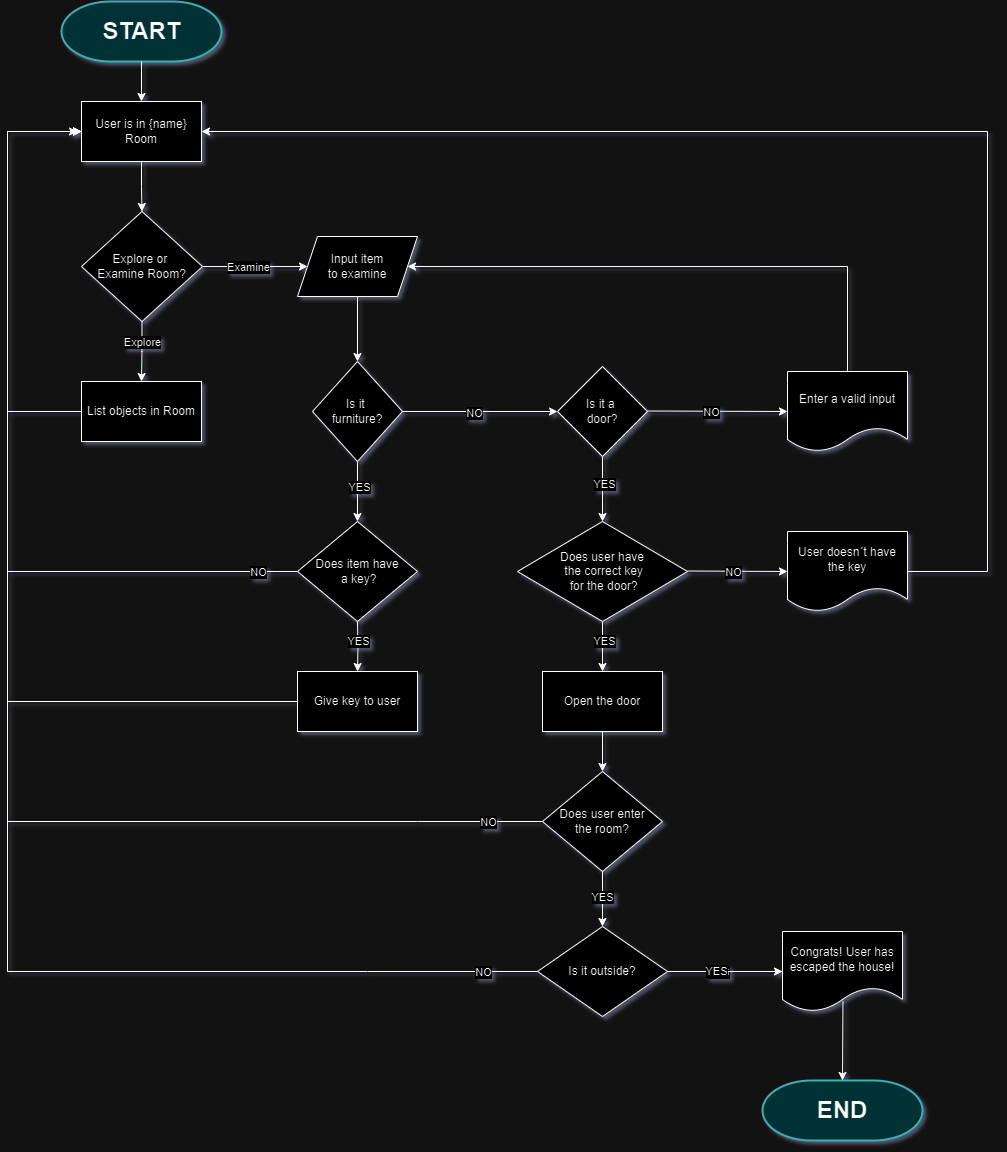

The diagram above was exported from draw.io. Its source (the exported page's mxGraphModel, read from the mxfile embedded in the PNG):
<mxGraphModel dx="940" dy="544" grid="1" gridSize="10" guides="1" tooltips="1" connect="1" arrows="1" fold="1" page="1" pageScale="1" pageWidth="827" pageHeight="1169" math="0" shadow="0">
  <root>
    <mxCell id="0" />
    <mxCell id="1" parent="0" />
    <mxCell id="i_swaSCfiUoUf-yQ9rrg-3" value="" style="strokeWidth=2;html=1;shape=mxgraph.flowchart.terminator;whiteSpace=wrap;fillColor=#b0e3e6;strokeColor=#0e8088;" parent="1" vertex="1">
      <mxGeometry x="334" y="30" width="160" height="60" as="geometry" />
    </mxCell>
    <mxCell id="i_swaSCfiUoUf-yQ9rrg-4" value="START" style="text;strokeColor=none;fillColor=none;html=1;fontSize=24;fontStyle=1;verticalAlign=middle;align=center;" parent="1" vertex="1">
      <mxGeometry x="364" y="40" width="100" height="40" as="geometry" />
    </mxCell>
    <mxCell id="Mgg2kYgnM4BX7Y1j88SA-1" style="edgeStyle=orthogonalEdgeStyle;rounded=0;orthogonalLoop=1;jettySize=auto;html=1;entryX=0.5;entryY=0;entryDx=0;entryDy=0;" parent="1" source="i_swaSCfiUoUf-yQ9rrg-3" target="Mgg2kYgnM4BX7Y1j88SA-2" edge="1">
      <mxGeometry relative="1" as="geometry">
        <mxPoint x="414" y="170" as="targetPoint" />
      </mxGeometry>
    </mxCell>
    <mxCell id="Mgg2kYgnM4BX7Y1j88SA-5" style="edgeStyle=orthogonalEdgeStyle;rounded=0;orthogonalLoop=1;jettySize=auto;html=1;entryX=0.5;entryY=0;entryDx=0;entryDy=0;" parent="1" source="Mgg2kYgnM4BX7Y1j88SA-2" target="Mgg2kYgnM4BX7Y1j88SA-4" edge="1">
      <mxGeometry relative="1" as="geometry" />
    </mxCell>
    <mxCell id="Mgg2kYgnM4BX7Y1j88SA-2" value="User is in {name} Room" style="rounded=0;whiteSpace=wrap;html=1;" parent="1" vertex="1">
      <mxGeometry x="354" y="130" width="120" height="60" as="geometry" />
    </mxCell>
    <mxCell id="Mgg2kYgnM4BX7Y1j88SA-6" style="edgeStyle=orthogonalEdgeStyle;rounded=0;orthogonalLoop=1;jettySize=auto;html=1;entryX=0.5;entryY=0;entryDx=0;entryDy=0;" parent="1" source="Mgg2kYgnM4BX7Y1j88SA-4" target="Mgg2kYgnM4BX7Y1j88SA-7" edge="1">
      <mxGeometry relative="1" as="geometry">
        <mxPoint x="414" y="410" as="targetPoint" />
      </mxGeometry>
    </mxCell>
    <mxCell id="Mgg2kYgnM4BX7Y1j88SA-8" value="Explore" style="edgeLabel;html=1;align=center;verticalAlign=middle;resizable=0;points=[];" parent="Mgg2kYgnM4BX7Y1j88SA-6" connectable="0" vertex="1">
      <mxGeometry x="-0.5833" y="-2" relative="1" as="geometry">
        <mxPoint x="2" y="7" as="offset" />
      </mxGeometry>
    </mxCell>
    <mxCell id="Mgg2kYgnM4BX7Y1j88SA-11" style="edgeStyle=orthogonalEdgeStyle;rounded=0;orthogonalLoop=1;jettySize=auto;html=1;exitX=1;exitY=0.5;exitDx=0;exitDy=0;entryX=0;entryY=0.5;entryDx=0;entryDy=0;" parent="1" source="Mgg2kYgnM4BX7Y1j88SA-4" target="Mgg2kYgnM4BX7Y1j88SA-13" edge="1">
      <mxGeometry relative="1" as="geometry">
        <mxPoint x="590" y="295" as="targetPoint" />
      </mxGeometry>
    </mxCell>
    <mxCell id="Mgg2kYgnM4BX7Y1j88SA-12" value="Examine" style="edgeLabel;html=1;align=center;verticalAlign=middle;resizable=0;points=[];" parent="Mgg2kYgnM4BX7Y1j88SA-11" connectable="0" vertex="1">
      <mxGeometry x="-0.0435" y="1" relative="1" as="geometry">
        <mxPoint x="-5" y="1" as="offset" />
      </mxGeometry>
    </mxCell>
    <mxCell id="Mgg2kYgnM4BX7Y1j88SA-4" value="Explore or&amp;nbsp;&lt;div&gt;Examine Room&lt;span style=&quot;background-color: initial;&quot;&gt;?&lt;/span&gt;&lt;/div&gt;" style="rhombus;whiteSpace=wrap;html=1;" parent="1" vertex="1">
      <mxGeometry x="354" y="240" width="121" height="110" as="geometry" />
    </mxCell>
    <mxCell id="Mgg2kYgnM4BX7Y1j88SA-9" style="edgeStyle=orthogonalEdgeStyle;rounded=0;orthogonalLoop=1;jettySize=auto;html=1;" parent="1" source="Mgg2kYgnM4BX7Y1j88SA-7" edge="1">
      <mxGeometry relative="1" as="geometry">
        <mxPoint x="350" y="160" as="targetPoint" />
        <Array as="points">
          <mxPoint x="280" y="440" />
          <mxPoint x="280" y="160" />
        </Array>
      </mxGeometry>
    </mxCell>
    <mxCell id="Mgg2kYgnM4BX7Y1j88SA-7" value="List objects in Room" style="rounded=0;whiteSpace=wrap;html=1;" parent="1" vertex="1">
      <mxGeometry x="354" y="410" width="120" height="60" as="geometry" />
    </mxCell>
    <mxCell id="Mgg2kYgnM4BX7Y1j88SA-15" style="edgeStyle=orthogonalEdgeStyle;rounded=0;orthogonalLoop=1;jettySize=auto;html=1;" parent="1" source="Mgg2kYgnM4BX7Y1j88SA-13" target="Mgg2kYgnM4BX7Y1j88SA-14" edge="1">
      <mxGeometry relative="1" as="geometry" />
    </mxCell>
    <mxCell id="Mgg2kYgnM4BX7Y1j88SA-13" value="Input item&lt;div&gt;to examine&lt;/div&gt;" style="shape=parallelogram;perimeter=parallelogramPerimeter;whiteSpace=wrap;html=1;fixedSize=1;" parent="1" vertex="1">
      <mxGeometry x="570" y="265" width="120" height="60" as="geometry" />
    </mxCell>
    <mxCell id="Mgg2kYgnM4BX7Y1j88SA-17" style="edgeStyle=orthogonalEdgeStyle;rounded=0;orthogonalLoop=1;jettySize=auto;html=1;" parent="1" source="Mgg2kYgnM4BX7Y1j88SA-14" target="Mgg2kYgnM4BX7Y1j88SA-16" edge="1">
      <mxGeometry relative="1" as="geometry" />
    </mxCell>
    <mxCell id="Mgg2kYgnM4BX7Y1j88SA-18" value="YES" style="edgeLabel;html=1;align=center;verticalAlign=middle;resizable=0;points=[];" parent="Mgg2kYgnM4BX7Y1j88SA-17" connectable="0" vertex="1">
      <mxGeometry x="-0.1667" y="1" relative="1" as="geometry">
        <mxPoint as="offset" />
      </mxGeometry>
    </mxCell>
    <mxCell id="Mgg2kYgnM4BX7Y1j88SA-23" style="edgeStyle=orthogonalEdgeStyle;rounded=0;orthogonalLoop=1;jettySize=auto;html=1;entryX=0;entryY=0.5;entryDx=0;entryDy=0;" parent="1" source="Mgg2kYgnM4BX7Y1j88SA-14" target="Mgg2kYgnM4BX7Y1j88SA-22" edge="1">
      <mxGeometry relative="1" as="geometry" />
    </mxCell>
    <mxCell id="Mgg2kYgnM4BX7Y1j88SA-24" value="NO" style="edgeLabel;html=1;align=center;verticalAlign=middle;resizable=0;points=[];" parent="Mgg2kYgnM4BX7Y1j88SA-23" connectable="0" vertex="1">
      <mxGeometry x="-0.0842" y="-1" relative="1" as="geometry">
        <mxPoint as="offset" />
      </mxGeometry>
    </mxCell>
    <mxCell id="Mgg2kYgnM4BX7Y1j88SA-14" value="Is it&amp;nbsp;&lt;div&gt;furniture?&lt;/div&gt;" style="rhombus;whiteSpace=wrap;html=1;" parent="1" vertex="1">
      <mxGeometry x="585" y="390" width="90" height="100" as="geometry" />
    </mxCell>
    <mxCell id="Mgg2kYgnM4BX7Y1j88SA-20" style="edgeStyle=orthogonalEdgeStyle;rounded=0;orthogonalLoop=1;jettySize=auto;html=1;entryX=0.5;entryY=0;entryDx=0;entryDy=0;" parent="1" target="Mgg2kYgnM4BX7Y1j88SA-19" edge="1">
      <mxGeometry relative="1" as="geometry">
        <mxPoint x="630" y="650" as="sourcePoint" />
      </mxGeometry>
    </mxCell>
    <mxCell id="Mgg2kYgnM4BX7Y1j88SA-21" value="YES" style="edgeLabel;html=1;align=center;verticalAlign=middle;resizable=0;points=[];" parent="Mgg2kYgnM4BX7Y1j88SA-20" connectable="0" vertex="1">
      <mxGeometry x="-0.3" y="2" relative="1" as="geometry">
        <mxPoint x="-2" y="2" as="offset" />
      </mxGeometry>
    </mxCell>
    <mxCell id="Mgg2kYgnM4BX7Y1j88SA-16" value="Does item have&lt;div&gt;&amp;nbsp;a key?&lt;/div&gt;" style="rhombus;whiteSpace=wrap;html=1;" parent="1" vertex="1">
      <mxGeometry x="570" y="550" width="120" height="100" as="geometry" />
    </mxCell>
    <mxCell id="Mgg2kYgnM4BX7Y1j88SA-61" style="edgeStyle=orthogonalEdgeStyle;rounded=0;orthogonalLoop=1;jettySize=auto;html=1;entryX=0;entryY=0.5;entryDx=0;entryDy=0;" parent="1" source="Mgg2kYgnM4BX7Y1j88SA-19" target="Mgg2kYgnM4BX7Y1j88SA-2" edge="1">
      <mxGeometry relative="1" as="geometry">
        <mxPoint x="350" y="300" as="targetPoint" />
        <Array as="points">
          <mxPoint x="280" y="730" />
          <mxPoint x="280" y="160" />
        </Array>
      </mxGeometry>
    </mxCell>
    <mxCell id="Mgg2kYgnM4BX7Y1j88SA-19" value="Give key to user" style="rounded=0;whiteSpace=wrap;html=1;" parent="1" vertex="1">
      <mxGeometry x="570" y="700" width="120" height="60" as="geometry" />
    </mxCell>
    <mxCell id="Mgg2kYgnM4BX7Y1j88SA-22" value="Is it a&amp;nbsp;&lt;div&gt;door?&lt;/div&gt;" style="rhombus;whiteSpace=wrap;html=1;" parent="1" vertex="1">
      <mxGeometry x="830" y="395" width="90" height="90" as="geometry" />
    </mxCell>
    <mxCell id="Mgg2kYgnM4BX7Y1j88SA-25" value="Does user have&lt;div&gt;&amp;nbsp;the correct key&lt;/div&gt;&lt;div&gt;&amp;nbsp;for the door?&lt;/div&gt;" style="rhombus;whiteSpace=wrap;html=1;" parent="1" vertex="1">
      <mxGeometry x="790" y="550" width="170" height="100" as="geometry" />
    </mxCell>
    <mxCell id="Mgg2kYgnM4BX7Y1j88SA-26" style="edgeStyle=orthogonalEdgeStyle;rounded=0;orthogonalLoop=1;jettySize=auto;html=1;exitX=0.5;exitY=1;exitDx=0;exitDy=0;" parent="1" source="Mgg2kYgnM4BX7Y1j88SA-22" target="Mgg2kYgnM4BX7Y1j88SA-25" edge="1">
      <mxGeometry relative="1" as="geometry">
        <mxPoint x="700" y="500" as="sourcePoint" />
        <mxPoint x="700" y="560" as="targetPoint" />
      </mxGeometry>
    </mxCell>
    <mxCell id="Mgg2kYgnM4BX7Y1j88SA-27" value="YES" style="edgeLabel;html=1;align=center;verticalAlign=middle;resizable=0;points=[];" parent="Mgg2kYgnM4BX7Y1j88SA-26" connectable="0" vertex="1">
      <mxGeometry x="-0.1667" y="1" relative="1" as="geometry">
        <mxPoint as="offset" />
      </mxGeometry>
    </mxCell>
    <mxCell id="Mgg2kYgnM4BX7Y1j88SA-35" value="Open the door" style="rounded=0;whiteSpace=wrap;html=1;" parent="1" vertex="1">
      <mxGeometry x="815" y="700" width="120" height="60" as="geometry" />
    </mxCell>
    <mxCell id="Mgg2kYgnM4BX7Y1j88SA-38" value="" style="endArrow=classic;html=1;rounded=0;exitX=0.5;exitY=1;exitDx=0;exitDy=0;entryX=0.5;entryY=0;entryDx=0;entryDy=0;" parent="1" source="Mgg2kYgnM4BX7Y1j88SA-25" target="Mgg2kYgnM4BX7Y1j88SA-35" edge="1">
      <mxGeometry width="50" height="50" relative="1" as="geometry">
        <mxPoint x="750" y="650" as="sourcePoint" />
        <mxPoint x="800" y="600" as="targetPoint" />
      </mxGeometry>
    </mxCell>
    <mxCell id="Mgg2kYgnM4BX7Y1j88SA-39" value="YES" style="edgeLabel;html=1;align=center;verticalAlign=middle;resizable=0;points=[];" parent="Mgg2kYgnM4BX7Y1j88SA-38" connectable="0" vertex="1">
      <mxGeometry x="-0.24" y="1" relative="1" as="geometry">
        <mxPoint as="offset" />
      </mxGeometry>
    </mxCell>
    <mxCell id="Mgg2kYgnM4BX7Y1j88SA-42" value="" style="endArrow=classic;html=1;rounded=0;exitX=0;exitY=0.5;exitDx=0;exitDy=0;entryX=0;entryY=0.5;entryDx=0;entryDy=0;" parent="1" source="Mgg2kYgnM4BX7Y1j88SA-16" target="Mgg2kYgnM4BX7Y1j88SA-2" edge="1">
      <mxGeometry width="50" height="50" relative="1" as="geometry">
        <mxPoint x="560" y="600" as="sourcePoint" />
        <mxPoint x="490" y="600" as="targetPoint" />
        <Array as="points">
          <mxPoint x="280" y="600" />
          <mxPoint x="280" y="160" />
        </Array>
      </mxGeometry>
    </mxCell>
    <mxCell id="Mgg2kYgnM4BX7Y1j88SA-44" value="NO" style="edgeLabel;html=1;align=center;verticalAlign=middle;resizable=0;points=[];" parent="Mgg2kYgnM4BX7Y1j88SA-42" connectable="0" vertex="1">
      <mxGeometry x="-0.2125" y="1" relative="1" as="geometry">
        <mxPoint x="251" y="27" as="offset" />
      </mxGeometry>
    </mxCell>
    <mxCell id="Mgg2kYgnM4BX7Y1j88SA-46" style="edgeStyle=orthogonalEdgeStyle;rounded=0;orthogonalLoop=1;jettySize=auto;html=1;entryX=0;entryY=0.5;entryDx=0;entryDy=0;" parent="1" target="Mgg2kYgnM4BX7Y1j88SA-64" edge="1">
      <mxGeometry relative="1" as="geometry">
        <mxPoint x="960" y="599.5" as="sourcePoint" />
        <mxPoint x="1055" y="600" as="targetPoint" />
      </mxGeometry>
    </mxCell>
    <mxCell id="Mgg2kYgnM4BX7Y1j88SA-47" value="NO" style="edgeLabel;html=1;align=center;verticalAlign=middle;resizable=0;points=[];" parent="Mgg2kYgnM4BX7Y1j88SA-46" connectable="0" vertex="1">
      <mxGeometry x="-0.0842" y="-1" relative="1" as="geometry">
        <mxPoint as="offset" />
      </mxGeometry>
    </mxCell>
    <mxCell id="Mgg2kYgnM4BX7Y1j88SA-49" style="edgeStyle=orthogonalEdgeStyle;rounded=0;orthogonalLoop=1;jettySize=auto;html=1;entryX=0;entryY=0.5;entryDx=0;entryDy=0;" parent="1" target="Mgg2kYgnM4BX7Y1j88SA-62" edge="1">
      <mxGeometry relative="1" as="geometry">
        <mxPoint x="920" y="439.5" as="sourcePoint" />
        <mxPoint x="1070" y="440" as="targetPoint" />
      </mxGeometry>
    </mxCell>
    <mxCell id="Mgg2kYgnM4BX7Y1j88SA-50" value="NO" style="edgeLabel;html=1;align=center;verticalAlign=middle;resizable=0;points=[];" parent="Mgg2kYgnM4BX7Y1j88SA-49" connectable="0" vertex="1">
      <mxGeometry x="-0.0842" y="-1" relative="1" as="geometry">
        <mxPoint as="offset" />
      </mxGeometry>
    </mxCell>
    <mxCell id="Mgg2kYgnM4BX7Y1j88SA-56" value="" style="endArrow=classic;html=1;rounded=0;exitX=0;exitY=0.5;exitDx=0;exitDy=0;entryX=0;entryY=0.5;entryDx=0;entryDy=0;" parent="1" target="Mgg2kYgnM4BX7Y1j88SA-2" edge="1" source="Mgg2kYgnM4BX7Y1j88SA-67">
      <mxGeometry width="50" height="50" relative="1" as="geometry">
        <mxPoint x="1114.5" y="780" as="sourcePoint" />
        <mxPoint x="540" y="820" as="targetPoint" />
        <Array as="points">
          <mxPoint x="690" y="850" />
          <mxPoint x="280" y="850" />
          <mxPoint x="280" y="160" />
        </Array>
      </mxGeometry>
    </mxCell>
    <mxCell id="Mgg2kYgnM4BX7Y1j88SA-71" value="NO" style="edgeLabel;html=1;align=center;verticalAlign=middle;resizable=0;points=[];" parent="Mgg2kYgnM4BX7Y1j88SA-56" connectable="0" vertex="1">
      <mxGeometry x="-0.9702" relative="1" as="geometry">
        <mxPoint x="-36" as="offset" />
      </mxGeometry>
    </mxCell>
    <mxCell id="Mgg2kYgnM4BX7Y1j88SA-60" value="" style="endArrow=classic;html=1;rounded=0;exitX=0.5;exitY=1;exitDx=0;exitDy=0;entryX=0.5;entryY=0;entryDx=0;entryDy=0;" parent="1" source="Mgg2kYgnM4BX7Y1j88SA-35" edge="1" target="Mgg2kYgnM4BX7Y1j88SA-67">
      <mxGeometry width="50" height="50" relative="1" as="geometry">
        <mxPoint x="970" y="760" as="sourcePoint" />
        <mxPoint x="1055" y="730" as="targetPoint" />
      </mxGeometry>
    </mxCell>
    <mxCell id="Mgg2kYgnM4BX7Y1j88SA-63" style="edgeStyle=orthogonalEdgeStyle;rounded=0;orthogonalLoop=1;jettySize=auto;html=1;entryX=1;entryY=0.5;entryDx=0;entryDy=0;exitX=0.417;exitY=0;exitDx=0;exitDy=0;exitPerimeter=0;" parent="1" source="Mgg2kYgnM4BX7Y1j88SA-62" target="Mgg2kYgnM4BX7Y1j88SA-13" edge="1">
      <mxGeometry relative="1" as="geometry">
        <Array as="points">
          <mxPoint x="1120" y="400" />
          <mxPoint x="1120" y="295" />
        </Array>
      </mxGeometry>
    </mxCell>
    <mxCell id="Mgg2kYgnM4BX7Y1j88SA-62" value="Enter a valid input" style="shape=document;whiteSpace=wrap;html=1;boundedLbl=1;" parent="1" vertex="1">
      <mxGeometry x="1060" y="400" width="120" height="80" as="geometry" />
    </mxCell>
    <mxCell id="Mgg2kYgnM4BX7Y1j88SA-66" style="edgeStyle=orthogonalEdgeStyle;rounded=0;orthogonalLoop=1;jettySize=auto;html=1;entryX=1;entryY=0.5;entryDx=0;entryDy=0;" parent="1" source="Mgg2kYgnM4BX7Y1j88SA-64" target="Mgg2kYgnM4BX7Y1j88SA-2" edge="1">
      <mxGeometry relative="1" as="geometry">
        <Array as="points">
          <mxPoint x="1260" y="600" />
          <mxPoint x="1260" y="160" />
        </Array>
      </mxGeometry>
    </mxCell>
    <mxCell id="Mgg2kYgnM4BX7Y1j88SA-64" value="User doesn´t have the key" style="shape=document;whiteSpace=wrap;html=1;boundedLbl=1;" parent="1" vertex="1">
      <mxGeometry x="1060" y="560" width="120" height="80" as="geometry" />
    </mxCell>
    <mxCell id="Mgg2kYgnM4BX7Y1j88SA-67" value="Does user enter&lt;div&gt;the room?&lt;/div&gt;" style="rhombus;whiteSpace=wrap;html=1;" parent="1" vertex="1">
      <mxGeometry x="815" y="800" width="120" height="100" as="geometry" />
    </mxCell>
    <mxCell id="Mgg2kYgnM4BX7Y1j88SA-72" style="edgeStyle=orthogonalEdgeStyle;rounded=0;orthogonalLoop=1;jettySize=auto;html=1;exitX=0.5;exitY=1;exitDx=0;exitDy=0;entryX=0.5;entryY=0;entryDx=0;entryDy=0;" parent="1" source="Mgg2kYgnM4BX7Y1j88SA-67" edge="1" target="Vmvi86ioYRRz5IXJgXCx-3">
      <mxGeometry relative="1" as="geometry">
        <mxPoint x="970" y="609.5" as="sourcePoint" />
        <mxPoint x="875" y="970" as="targetPoint" />
      </mxGeometry>
    </mxCell>
    <mxCell id="Mgg2kYgnM4BX7Y1j88SA-73" value="YES" style="edgeLabel;html=1;align=center;verticalAlign=middle;resizable=0;points=[];" parent="Mgg2kYgnM4BX7Y1j88SA-72" connectable="0" vertex="1">
      <mxGeometry x="-0.0842" y="-1" relative="1" as="geometry">
        <mxPoint as="offset" />
      </mxGeometry>
    </mxCell>
    <mxCell id="Mgg2kYgnM4BX7Y1j88SA-75" value="" style="endArrow=classic;html=1;rounded=0;exitX=0;exitY=0.5;exitDx=0;exitDy=0;entryX=0;entryY=0.5;entryDx=0;entryDy=0;" parent="1" source="Vmvi86ioYRRz5IXJgXCx-3" target="Mgg2kYgnM4BX7Y1j88SA-2" edge="1">
      <mxGeometry width="50" height="50" relative="1" as="geometry">
        <mxPoint x="815" y="1000" as="sourcePoint" />
        <mxPoint x="294" y="150" as="targetPoint" />
        <Array as="points">
          <mxPoint x="640" y="1000" />
          <mxPoint x="280" y="1000" />
          <mxPoint x="280" y="160" />
        </Array>
      </mxGeometry>
    </mxCell>
    <mxCell id="Mgg2kYgnM4BX7Y1j88SA-76" value="NO" style="edgeLabel;html=1;align=center;verticalAlign=middle;resizable=0;points=[];" parent="Mgg2kYgnM4BX7Y1j88SA-75" connectable="0" vertex="1">
      <mxGeometry x="-0.9702" relative="1" as="geometry">
        <mxPoint x="-33" as="offset" />
      </mxGeometry>
    </mxCell>
    <mxCell id="Mgg2kYgnM4BX7Y1j88SA-77" style="edgeStyle=orthogonalEdgeStyle;rounded=0;orthogonalLoop=1;jettySize=auto;html=1;exitX=1;exitY=0.5;exitDx=0;exitDy=0;" parent="1" edge="1">
      <mxGeometry relative="1" as="geometry">
        <mxPoint x="935" y="1000" as="sourcePoint" />
        <mxPoint x="1080" y="1000" as="targetPoint" />
      </mxGeometry>
    </mxCell>
    <mxCell id="Mgg2kYgnM4BX7Y1j88SA-78" value="YES" style="edgeLabel;html=1;align=center;verticalAlign=middle;resizable=0;points=[];" parent="Mgg2kYgnM4BX7Y1j88SA-77" connectable="0" vertex="1">
      <mxGeometry x="-0.0842" y="-1" relative="1" as="geometry">
        <mxPoint x="-11" y="-1" as="offset" />
      </mxGeometry>
    </mxCell>
    <mxCell id="Mgg2kYgnM4BX7Y1j88SA-79" value="&lt;b&gt;&lt;font style=&quot;font-size: 24px;&quot;&gt;END&lt;/font&gt;&lt;/b&gt;" style="strokeWidth=2;html=1;shape=mxgraph.flowchart.terminator;whiteSpace=wrap;fillColor=#b0e3e6;strokeColor=#0e8088;" parent="1" vertex="1">
      <mxGeometry x="1035" y="1109" width="160" height="60" as="geometry" />
    </mxCell>
    <mxCell id="Vmvi86ioYRRz5IXJgXCx-1" value="Congrats! User has escaped the house!" style="shape=document;whiteSpace=wrap;html=1;boundedLbl=1;" vertex="1" parent="1">
      <mxGeometry x="1055" y="960" width="120" height="80" as="geometry" />
    </mxCell>
    <mxCell id="Vmvi86ioYRRz5IXJgXCx-2" value="" style="endArrow=classic;html=1;rounded=0;entryX=0.5;entryY=0;entryDx=0;entryDy=0;entryPerimeter=0;exitX=0.504;exitY=0.869;exitDx=0;exitDy=0;exitPerimeter=0;" edge="1" parent="1" source="Vmvi86ioYRRz5IXJgXCx-1" target="Mgg2kYgnM4BX7Y1j88SA-79">
      <mxGeometry width="50" height="50" relative="1" as="geometry">
        <mxPoint x="1120" y="1030" as="sourcePoint" />
        <mxPoint x="1240" y="870" as="targetPoint" />
      </mxGeometry>
    </mxCell>
    <mxCell id="Vmvi86ioYRRz5IXJgXCx-4" value="" style="edgeStyle=orthogonalEdgeStyle;rounded=0;orthogonalLoop=1;jettySize=auto;html=1;exitX=1;exitY=0.5;exitDx=0;exitDy=0;" edge="1" parent="1" source="Vmvi86ioYRRz5IXJgXCx-3" target="Vmvi86ioYRRz5IXJgXCx-1">
      <mxGeometry relative="1" as="geometry" />
    </mxCell>
    <mxCell id="Vmvi86ioYRRz5IXJgXCx-6" value="YES" style="edgeLabel;html=1;align=center;verticalAlign=middle;resizable=0;points=[];" vertex="1" connectable="0" parent="Vmvi86ioYRRz5IXJgXCx-4">
      <mxGeometry x="-0.1739" y="1" relative="1" as="geometry">
        <mxPoint as="offset" />
      </mxGeometry>
    </mxCell>
    <mxCell id="Vmvi86ioYRRz5IXJgXCx-3" value="Is it outside?" style="rhombus;whiteSpace=wrap;html=1;" vertex="1" parent="1">
      <mxGeometry x="810" y="955" width="130" height="90" as="geometry" />
    </mxCell>
  </root>
</mxGraphModel>